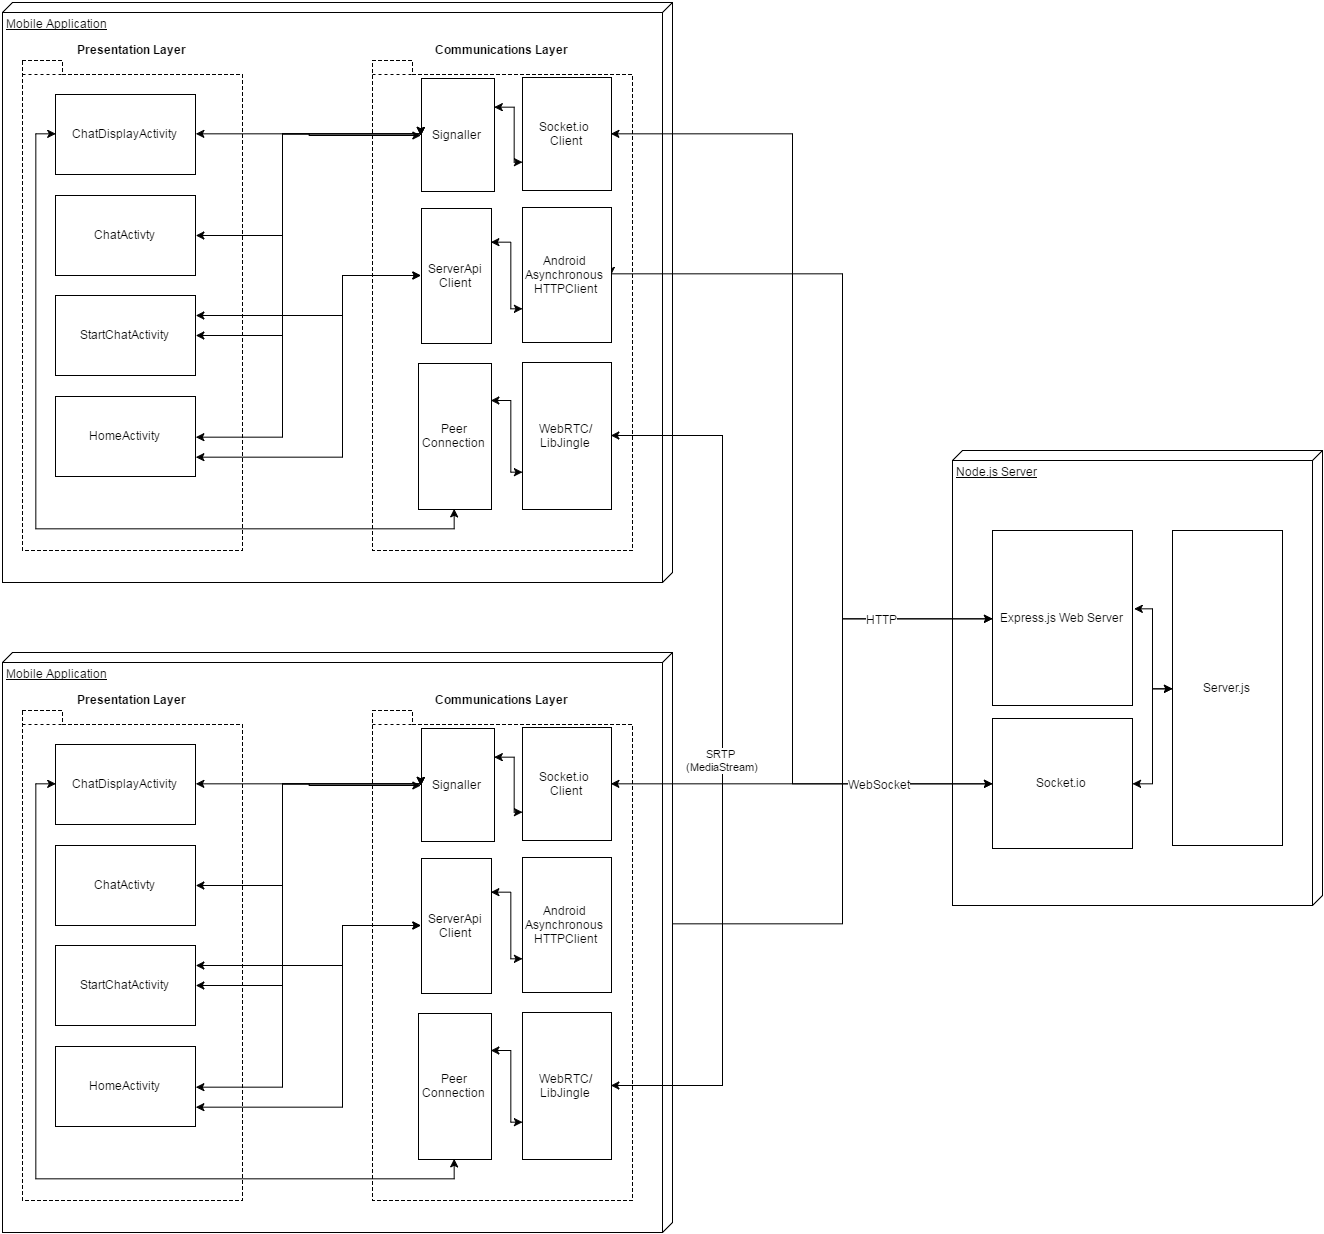

The diagram above was exported from draw.io. Its source (the exported page's mxGraphModel, read from the mxfile embedded in the PNG):
<mxGraphModel dx="2390" dy="1340" grid="1" gridSize="10" guides="1" tooltips="1" connect="1" arrows="1" fold="1" page="1" pageScale="1" pageWidth="1652" pageHeight="1169" background="#ffffff" math="0" shadow="0">
  <root>
    <mxCell id="0" />
    <mxCell id="1" parent="0" />
    <mxCell id="2" value="Mobile Application" style="verticalAlign=top;align=left;spacingTop=8;spacingLeft=2;spacingRight=12;shape=cube;size=10;direction=south;fontStyle=4;html=1;" parent="1" vertex="1">
      <mxGeometry x="30" y="42" width="670" height="580" as="geometry" />
    </mxCell>
    <mxCell id="132" value="Communications Layer" style="shape=folder;fontStyle=1;spacingTop=10;tabWidth=40;tabHeight=14;tabPosition=left;html=1;shadow=0;comic=0;align=center;labelPosition=center;verticalLabelPosition=top;verticalAlign=bottom;dashed=1;" parent="1" vertex="1">
      <mxGeometry x="400" y="100" width="260" height="490" as="geometry" />
    </mxCell>
    <mxCell id="131" value="Presentation Layer" style="shape=folder;fontStyle=1;spacingTop=10;tabWidth=40;tabHeight=14;tabPosition=left;html=1;shadow=0;comic=0;align=center;labelPosition=center;verticalLabelPosition=top;verticalAlign=bottom;dashed=1;" parent="1" vertex="1">
      <mxGeometry x="50" y="100" width="220" height="490" as="geometry" />
    </mxCell>
    <mxCell id="3" value="Node.js Server" style="verticalAlign=top;align=left;spacingTop=8;spacingLeft=2;spacingRight=12;shape=cube;size=10;direction=south;fontStyle=4;html=1;" parent="1" vertex="1">
      <mxGeometry x="980" y="490" width="370" height="455" as="geometry" />
    </mxCell>
    <mxCell id="17" style="edgeStyle=orthogonalEdgeStyle;rounded=0;html=1;entryX=1.014;entryY=0.446;entryPerimeter=0;jettySize=auto;orthogonalLoop=1;startArrow=classic;startFill=1;" parent="1" source="14" target="15" edge="1">
      <mxGeometry relative="1" as="geometry">
        <Array as="points" />
      </mxGeometry>
    </mxCell>
    <mxCell id="14" value="Server.js" style="html=1;" parent="1" vertex="1">
      <mxGeometry x="1200" y="570" width="110" height="315" as="geometry" />
    </mxCell>
    <mxCell id="239" style="edgeStyle=orthogonalEdgeStyle;rounded=0;html=1;exitX=0;exitY=0.5;entryX=0.5;entryY=0;startArrow=classic;startFill=1;jettySize=auto;orthogonalLoop=1;" parent="1" source="15" target="220" edge="1">
      <mxGeometry relative="1" as="geometry">
        <Array as="points">
          <mxPoint x="870" y="658" />
          <mxPoint x="870" y="964" />
        </Array>
      </mxGeometry>
    </mxCell>
    <mxCell id="15" value="Express.js Web Server" style="html=1;" parent="1" vertex="1">
      <mxGeometry x="1020" y="570" width="140" height="175" as="geometry" />
    </mxCell>
    <mxCell id="18" style="edgeStyle=orthogonalEdgeStyle;rounded=0;html=1;exitX=1;exitY=0.5;entryX=0;entryY=0.5;startArrow=classic;startFill=1;jettySize=auto;orthogonalLoop=1;" parent="1" source="16" target="14" edge="1">
      <mxGeometry relative="1" as="geometry" />
    </mxCell>
    <mxCell id="16" value="Socket.io" style="html=1;" parent="1" vertex="1">
      <mxGeometry x="1020" y="758" width="140" height="130" as="geometry" />
    </mxCell>
    <mxCell id="208" style="edgeStyle=orthogonalEdgeStyle;rounded=0;html=1;exitX=0.25;exitY=0;entryX=0.75;entryY=1;startArrow=classic;startFill=1;jettySize=auto;orthogonalLoop=1;" parent="1" source="82" target="96" edge="1">
      <mxGeometry relative="1" as="geometry" />
    </mxCell>
    <mxCell id="82" value="Signaller" style="html=1;direction=south;" parent="1" vertex="1">
      <mxGeometry x="449" y="118" width="73" height="113" as="geometry" />
    </mxCell>
    <mxCell id="115" style="edgeStyle=orthogonalEdgeStyle;rounded=0;html=1;exitX=1;exitY=0.5;entryX=0.5;entryY=1;startArrow=classic;startFill=1;jettySize=auto;orthogonalLoop=1;" parent="1" source="89" target="82" edge="1">
      <mxGeometry relative="1" as="geometry" />
    </mxCell>
    <mxCell id="125" style="edgeStyle=orthogonalEdgeStyle;rounded=0;html=1;exitX=0;exitY=0.5;entryX=1;entryY=0.5;startArrow=classic;startFill=1;jettySize=auto;orthogonalLoop=1;" parent="1" source="89" target="102" edge="1">
      <mxGeometry relative="1" as="geometry" />
    </mxCell>
    <mxCell id="89" value="ChatDisplayActivity" style="html=1;" parent="1" vertex="1">
      <mxGeometry x="83" y="134" width="140" height="80" as="geometry" />
    </mxCell>
    <mxCell id="206" style="edgeStyle=orthogonalEdgeStyle;rounded=0;html=1;exitX=0.25;exitY=0;entryX=0.75;entryY=1;startArrow=classic;startFill=1;jettySize=auto;orthogonalLoop=1;" parent="1" source="94" target="97" edge="1">
      <mxGeometry relative="1" as="geometry" />
    </mxCell>
    <mxCell id="94" value="ServerApi&lt;div&gt;Client&lt;/div&gt;" style="html=1;direction=south;" parent="1" vertex="1">
      <mxGeometry x="449" y="248" width="70" height="135" as="geometry" />
    </mxCell>
    <mxCell id="236" style="edgeStyle=orthogonalEdgeStyle;rounded=0;html=1;exitX=0.5;exitY=0;entryX=0;entryY=0.5;startArrow=classic;startFill=1;jettySize=auto;orthogonalLoop=1;" parent="1" source="96" target="16" edge="1">
      <mxGeometry relative="1" as="geometry">
        <Array as="points">
          <mxPoint x="820" y="174" />
          <mxPoint x="820" y="824" />
        </Array>
      </mxGeometry>
    </mxCell>
    <mxCell id="96" value="Socket.io&amp;nbsp;&lt;div&gt;Client&lt;/div&gt;" style="html=1;direction=south;" parent="1" vertex="1">
      <mxGeometry x="550" y="117" width="89" height="113" as="geometry" />
    </mxCell>
    <mxCell id="240" style="edgeStyle=orthogonalEdgeStyle;rounded=0;html=1;exitX=0.5;exitY=0;entryX=0;entryY=0.5;startArrow=classic;startFill=1;jettySize=auto;orthogonalLoop=1;" parent="1" source="97" target="15" edge="1">
      <mxGeometry relative="1" as="geometry">
        <Array as="points">
          <mxPoint x="870" y="314" />
          <mxPoint x="870" y="658" />
        </Array>
      </mxGeometry>
    </mxCell>
    <mxCell id="241" value="HTTP" style="text;html=1;resizable=0;points=[];align=center;verticalAlign=middle;labelBackgroundColor=#ffffff;" parent="240" vertex="1" connectable="0">
      <mxGeometry x="0.8814" relative="1" as="geometry">
        <mxPoint x="-68" as="offset" />
      </mxGeometry>
    </mxCell>
    <mxCell id="97" value="Android&amp;nbsp;&lt;div&gt;Asynchronous&amp;nbsp;&lt;/div&gt;&lt;div&gt;HTTPClient&lt;/div&gt;" style="html=1;direction=south;" parent="1" vertex="1">
      <mxGeometry x="550" y="247" width="89" height="135" as="geometry" />
    </mxCell>
    <mxCell id="207" style="edgeStyle=orthogonalEdgeStyle;rounded=0;html=1;exitX=0.25;exitY=0;entryX=0.75;entryY=1;startArrow=classic;startFill=1;jettySize=auto;orthogonalLoop=1;" parent="1" source="102" target="103" edge="1">
      <mxGeometry relative="1" as="geometry" />
    </mxCell>
    <mxCell id="102" value="Peer&lt;div&gt;Connection&lt;/div&gt;" style="html=1;direction=south;" parent="1" vertex="1">
      <mxGeometry x="446" y="403" width="73" height="146" as="geometry" />
    </mxCell>
    <mxCell id="103" value="WebRTC/&lt;div&gt;LibJingle&lt;/div&gt;" style="html=1;direction=south;" parent="1" vertex="1">
      <mxGeometry x="550" y="402" width="89" height="147" as="geometry" />
    </mxCell>
    <mxCell id="117" style="edgeStyle=orthogonalEdgeStyle;rounded=0;html=1;exitX=1;exitY=0.5;entryX=0.5;entryY=1;startArrow=classic;startFill=1;jettySize=auto;orthogonalLoop=1;" parent="1" source="112" target="82" edge="1">
      <mxGeometry relative="1" as="geometry">
        <Array as="points">
          <mxPoint x="310" y="275" />
          <mxPoint x="310" y="174" />
        </Array>
      </mxGeometry>
    </mxCell>
    <mxCell id="112" value="ChatActivty" style="html=1;" parent="1" vertex="1">
      <mxGeometry x="83" y="235" width="140" height="80" as="geometry" />
    </mxCell>
    <mxCell id="118" style="edgeStyle=orthogonalEdgeStyle;rounded=0;html=1;exitX=1;exitY=0.5;entryX=0.5;entryY=1;startArrow=classic;startFill=1;jettySize=auto;orthogonalLoop=1;" parent="1" source="113" target="82" edge="1">
      <mxGeometry relative="1" as="geometry">
        <Array as="points">
          <mxPoint x="310" y="375" />
          <mxPoint x="310" y="174" />
        </Array>
      </mxGeometry>
    </mxCell>
    <mxCell id="122" style="edgeStyle=orthogonalEdgeStyle;rounded=0;html=1;exitX=1;exitY=0.25;entryX=0.5;entryY=1;startArrow=classic;startFill=1;jettySize=auto;orthogonalLoop=1;" parent="1" source="113" target="94" edge="1">
      <mxGeometry relative="1" as="geometry">
        <Array as="points">
          <mxPoint x="370" y="355" />
          <mxPoint x="370" y="315" />
        </Array>
      </mxGeometry>
    </mxCell>
    <mxCell id="113" value="StartChatActivity" style="html=1;" parent="1" vertex="1">
      <mxGeometry x="83" y="335" width="140" height="80" as="geometry" />
    </mxCell>
    <mxCell id="119" style="edgeStyle=orthogonalEdgeStyle;rounded=0;html=1;exitX=1;exitY=0.5;entryX=0.5;entryY=1;startArrow=classic;startFill=1;jettySize=auto;orthogonalLoop=1;" parent="1" source="114" target="82" edge="1">
      <mxGeometry relative="1" as="geometry">
        <Array as="points">
          <mxPoint x="310" y="477" />
          <mxPoint x="310" y="174" />
        </Array>
      </mxGeometry>
    </mxCell>
    <mxCell id="121" style="edgeStyle=orthogonalEdgeStyle;rounded=0;html=1;exitX=1;exitY=0.75;entryX=0.5;entryY=1;startArrow=classic;startFill=1;jettySize=auto;orthogonalLoop=1;" parent="1" source="114" target="94" edge="1">
      <mxGeometry relative="1" as="geometry">
        <Array as="points">
          <mxPoint x="370" y="497" />
          <mxPoint x="370" y="315" />
        </Array>
      </mxGeometry>
    </mxCell>
    <mxCell id="114" value="HomeActivity" style="html=1;" parent="1" vertex="1">
      <mxGeometry x="83" y="436" width="140" height="80" as="geometry" />
    </mxCell>
    <mxCell id="209" value="Mobile Application" style="verticalAlign=top;align=left;spacingTop=8;spacingLeft=2;spacingRight=12;shape=cube;size=10;direction=south;fontStyle=4;html=1;" parent="1" vertex="1">
      <mxGeometry x="30" y="692" width="670" height="580" as="geometry" />
    </mxCell>
    <mxCell id="210" value="Communications Layer" style="shape=folder;fontStyle=1;spacingTop=10;tabWidth=40;tabHeight=14;tabPosition=left;html=1;shadow=0;comic=0;align=center;labelPosition=center;verticalLabelPosition=top;verticalAlign=bottom;dashed=1;" parent="1" vertex="1">
      <mxGeometry x="400" y="750" width="260" height="490" as="geometry" />
    </mxCell>
    <mxCell id="211" value="Presentation Layer" style="shape=folder;fontStyle=1;spacingTop=10;tabWidth=40;tabHeight=14;tabPosition=left;html=1;shadow=0;comic=0;align=center;labelPosition=center;verticalLabelPosition=top;verticalAlign=bottom;dashed=1;" parent="1" vertex="1">
      <mxGeometry x="50" y="750" width="220" height="490" as="geometry" />
    </mxCell>
    <mxCell id="212" style="edgeStyle=orthogonalEdgeStyle;rounded=0;html=1;exitX=0.25;exitY=0;entryX=0.75;entryY=1;startArrow=classic;startFill=1;jettySize=auto;orthogonalLoop=1;" parent="1" source="213" target="219" edge="1">
      <mxGeometry x="522" y="796" as="geometry" />
    </mxCell>
    <mxCell id="213" value="Signaller" style="html=1;direction=south;" parent="1" vertex="1">
      <mxGeometry x="449" y="768" width="73" height="113" as="geometry" />
    </mxCell>
    <mxCell id="214" style="edgeStyle=orthogonalEdgeStyle;rounded=0;html=1;exitX=1;exitY=0.5;entryX=0.5;entryY=1;startArrow=classic;startFill=1;jettySize=auto;orthogonalLoop=1;" parent="1" source="216" target="213" edge="1">
      <mxGeometry x="223" y="824" as="geometry" />
    </mxCell>
    <mxCell id="215" style="edgeStyle=orthogonalEdgeStyle;rounded=0;html=1;exitX=0;exitY=0.5;entryX=1;entryY=0.5;startArrow=classic;startFill=1;jettySize=auto;orthogonalLoop=1;" parent="1" source="216" target="222" edge="1">
      <mxGeometry x="63" y="824" as="geometry" />
    </mxCell>
    <mxCell id="216" value="ChatDisplayActivity" style="html=1;" parent="1" vertex="1">
      <mxGeometry x="83" y="784" width="140" height="80" as="geometry" />
    </mxCell>
    <mxCell id="217" style="edgeStyle=orthogonalEdgeStyle;rounded=0;html=1;exitX=0.25;exitY=0;entryX=0.75;entryY=1;startArrow=classic;startFill=1;jettySize=auto;orthogonalLoop=1;" parent="1" source="218" target="220" edge="1">
      <mxGeometry x="519" y="932" as="geometry" />
    </mxCell>
    <mxCell id="218" value="ServerApi&lt;div&gt;Client&lt;/div&gt;" style="html=1;direction=south;" parent="1" vertex="1">
      <mxGeometry x="449" y="898" width="70" height="135" as="geometry" />
    </mxCell>
    <mxCell id="235" style="edgeStyle=orthogonalEdgeStyle;rounded=0;html=1;exitX=0.5;exitY=0;entryX=0;entryY=0.5;startArrow=classic;startFill=1;jettySize=auto;orthogonalLoop=1;" parent="1" source="219" target="16" edge="1">
      <mxGeometry relative="1" as="geometry" />
    </mxCell>
    <mxCell id="237" value="WebSocket" style="text;html=1;resizable=0;points=[];align=center;verticalAlign=middle;labelBackgroundColor=#ffffff;" parent="235" vertex="1" connectable="0">
      <mxGeometry x="0.4026" y="-3" relative="1" as="geometry">
        <mxPoint x="-1" y="-3" as="offset" />
      </mxGeometry>
    </mxCell>
    <mxCell id="219" value="Socket.io&amp;nbsp;&lt;div&gt;Client&lt;/div&gt;" style="html=1;direction=south;" parent="1" vertex="1">
      <mxGeometry x="550" y="767" width="89" height="113" as="geometry" />
    </mxCell>
    <mxCell id="220" value="Android&amp;nbsp;&lt;div&gt;Asynchronous&amp;nbsp;&lt;/div&gt;&lt;div&gt;HTTPClient&lt;/div&gt;" style="html=1;direction=south;" parent="1" vertex="1">
      <mxGeometry x="550" y="897" width="89" height="135" as="geometry" />
    </mxCell>
    <mxCell id="221" style="edgeStyle=orthogonalEdgeStyle;rounded=0;html=1;exitX=0.25;exitY=0;entryX=0.75;entryY=1;startArrow=classic;startFill=1;jettySize=auto;orthogonalLoop=1;" parent="1" source="222" target="223" edge="1">
      <mxGeometry x="519" y="1090" as="geometry" />
    </mxCell>
    <mxCell id="222" value="Peer&lt;div&gt;Connection&lt;/div&gt;" style="html=1;direction=south;" parent="1" vertex="1">
      <mxGeometry x="446" y="1053" width="73" height="146" as="geometry" />
    </mxCell>
    <mxCell id="234" value="SRTP&amp;nbsp;&lt;div&gt;(MediaStream)&lt;/div&gt;" style="edgeStyle=orthogonalEdgeStyle;rounded=0;html=1;exitX=0.5;exitY=0;entryX=0.5;entryY=0;startArrow=classic;startFill=1;jettySize=auto;orthogonalLoop=1;" parent="1" source="223" target="103" edge="1">
      <mxGeometry relative="1" as="geometry">
        <Array as="points">
          <mxPoint x="750" y="1125" />
          <mxPoint x="750" y="475" />
        </Array>
      </mxGeometry>
    </mxCell>
    <mxCell id="223" value="WebRTC/&lt;div&gt;LibJingle&lt;/div&gt;" style="html=1;direction=south;" parent="1" vertex="1">
      <mxGeometry x="550" y="1052" width="89" height="147" as="geometry" />
    </mxCell>
    <mxCell id="224" style="edgeStyle=orthogonalEdgeStyle;rounded=0;html=1;exitX=1;exitY=0.5;entryX=0.5;entryY=1;startArrow=classic;startFill=1;jettySize=auto;orthogonalLoop=1;" parent="1" source="225" target="213" edge="1">
      <mxGeometry x="223" y="824" as="geometry">
        <Array as="points">
          <mxPoint x="310" y="925" />
          <mxPoint x="310" y="824" />
        </Array>
      </mxGeometry>
    </mxCell>
    <mxCell id="225" value="ChatActivty" style="html=1;" parent="1" vertex="1">
      <mxGeometry x="83" y="885" width="140" height="80" as="geometry" />
    </mxCell>
    <mxCell id="226" style="edgeStyle=orthogonalEdgeStyle;rounded=0;html=1;exitX=1;exitY=0.5;entryX=0.5;entryY=1;startArrow=classic;startFill=1;jettySize=auto;orthogonalLoop=1;" parent="1" source="228" target="213" edge="1">
      <mxGeometry x="223" y="824" as="geometry">
        <Array as="points">
          <mxPoint x="310" y="1025" />
          <mxPoint x="310" y="824" />
        </Array>
      </mxGeometry>
    </mxCell>
    <mxCell id="227" style="edgeStyle=orthogonalEdgeStyle;rounded=0;html=1;exitX=1;exitY=0.25;entryX=0.5;entryY=1;startArrow=classic;startFill=1;jettySize=auto;orthogonalLoop=1;" parent="1" source="228" target="218" edge="1">
      <mxGeometry x="223" y="965" as="geometry">
        <Array as="points">
          <mxPoint x="370" y="1005" />
          <mxPoint x="370" y="965" />
        </Array>
      </mxGeometry>
    </mxCell>
    <mxCell id="228" value="StartChatActivity" style="html=1;" parent="1" vertex="1">
      <mxGeometry x="83" y="985" width="140" height="80" as="geometry" />
    </mxCell>
    <mxCell id="229" style="edgeStyle=orthogonalEdgeStyle;rounded=0;html=1;exitX=1;exitY=0.5;entryX=0.5;entryY=1;startArrow=classic;startFill=1;jettySize=auto;orthogonalLoop=1;" parent="1" source="231" target="213" edge="1">
      <mxGeometry x="223" y="824" as="geometry">
        <Array as="points">
          <mxPoint x="310" y="1127" />
          <mxPoint x="310" y="824" />
        </Array>
      </mxGeometry>
    </mxCell>
    <mxCell id="230" style="edgeStyle=orthogonalEdgeStyle;rounded=0;html=1;exitX=1;exitY=0.75;entryX=0.5;entryY=1;startArrow=classic;startFill=1;jettySize=auto;orthogonalLoop=1;" parent="1" source="231" target="218" edge="1">
      <mxGeometry x="223" y="965" as="geometry">
        <Array as="points">
          <mxPoint x="370" y="1147" />
          <mxPoint x="370" y="965" />
        </Array>
      </mxGeometry>
    </mxCell>
    <mxCell id="231" value="HomeActivity" style="html=1;" parent="1" vertex="1">
      <mxGeometry x="83" y="1086" width="140" height="80" as="geometry" />
    </mxCell>
  </root>
</mxGraphModel>